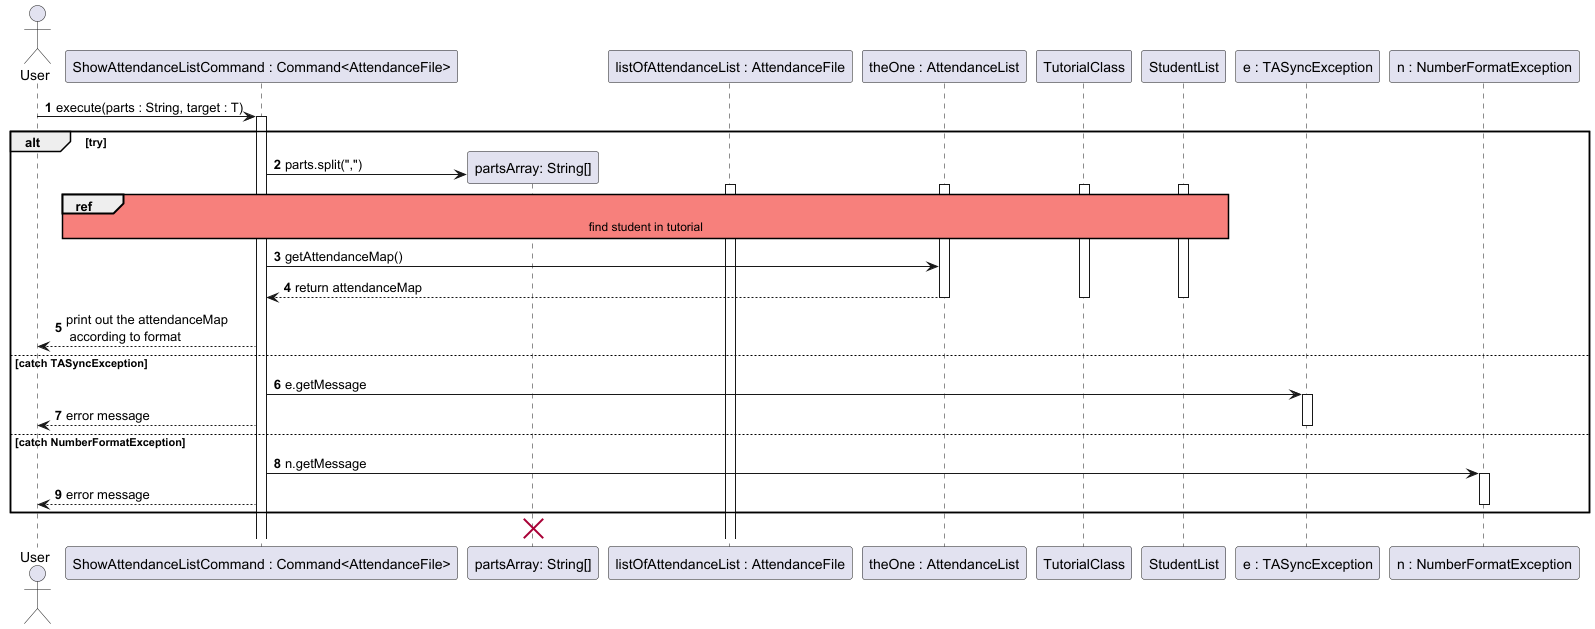

The diagram above was rendered by PlantUML. Its source (embedded in the PNG):
@startuml
'https://plantuml.com/sequence-diagram

autonumber
actor User
participant "ShowAttendanceListCommand : Command<AttendanceFile>" as command
participant "partsArray: String[]" as parts
participant "listOfAttendanceList : AttendanceFile" as listOfAttendanceList
participant "theOne : AttendanceList" as theOne
participant "TutorialClass" as tutorialClass
participant "StudentList" as studentList
participant "e : TASyncException" as e
participant "n : NumberFormatException" as n

skinparam sequenceReferenceBackgroundColor #f7807c

User -> command : execute(parts : String, target : T)
activate command
alt try

create parts
command -> parts : parts.split(",")
ref over command, listOfAttendanceList, theOne, tutorialClass, studentList
find student in tutorial
end ref

activate listOfAttendanceList
activate tutorialClass
activate studentList
activate theOne
command -> theOne : getAttendanceMap()
theOne --> command : return attendanceMap
deactivate theOne
deactivate tutorialClass
deactivate studentList
command --> User : print out the attendanceMap\n according to format

else catch TASyncException


    command -> e : e.getMessage
    activate e
    command --> User  : error message
    deactivate e

    else catch NumberFormatException
     command -> n : n.getMessage
     activate n
     command --> User : error message
     deactivate n
end
destroy parts


@enduml